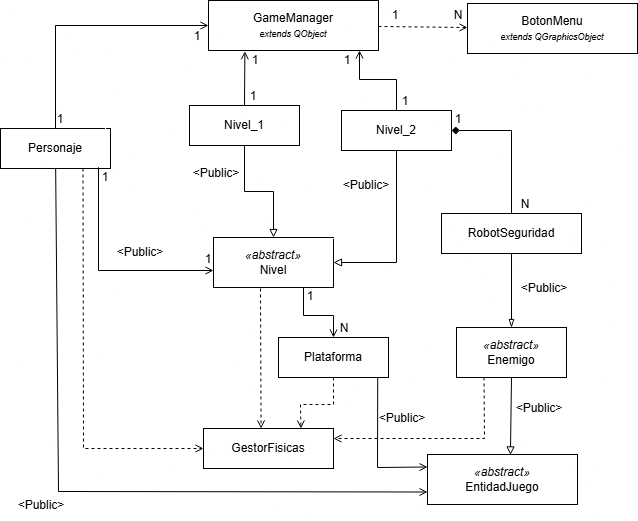

The diagram above was exported from draw.io. Its source (the exported page's mxGraphModel, read from the mxfile embedded in the PNG):
<mxGraphModel dx="1030" dy="663" grid="0" gridSize="10" guides="1" tooltips="1" connect="1" arrows="1" fold="1" page="1" pageScale="1" pageWidth="827" pageHeight="1169" background="light-dark(#FFFFFF,#FFFFFF)" math="0" shadow="0">
  <root>
    <mxCell id="WIyWlLk6GJQsqaUBKTNV-0" />
    <mxCell id="WIyWlLk6GJQsqaUBKTNV-1" parent="WIyWlLk6GJQsqaUBKTNV-0" />
    <mxCell id="io45ijdOflUP-0fpqnuf-0" parent="WIyWlLk6GJQsqaUBKTNV-1" style="rounded=0;whiteSpace=wrap;html=1;fontSize=12;align=center;fillColor=light-dark(#60A917,#FFFFFF);strokeColor=light-dark(#2D7600,#000000);fontColor=light-dark(#FFFFFF,#000000);" value="GameManager&#10;&lt;i style=&quot;font-size:9px&quot;&gt;extends QObject&lt;/i&gt;" vertex="1">
      <mxGeometry height="50" width="170" x="268" y="124" as="geometry" />
    </mxCell>
    <mxCell id="io45ijdOflUP-0fpqnuf-1" parent="WIyWlLk6GJQsqaUBKTNV-1" style="rounded=0;whiteSpace=wrap;html=1;fillColor=light-dark(#D5E8D4,#FFFFFF);strokeColor=light-dark(#82B366,#000000);fontColor=light-dark(#000000,#000000);fontSize=12;align=center;" value="GestorFisicas" vertex="1">
      <mxGeometry height="40" width="130" x="263" y="552" as="geometry" />
    </mxCell>
    <mxCell id="io45ijdOflUP-0fpqnuf-2" parent="WIyWlLk6GJQsqaUBKTNV-1" style="rounded=0;whiteSpace=wrap;html=1;fillColor=light-dark(#D5E8D4,#FFFFFF);strokeColor=light-dark(#82B366,#000000);fontSize=12;align=center;fontColor=light-dark(#000000,#000000);" value="&lt;i&gt;«abstract»&lt;/i&gt;&#10;Nivel" vertex="1">
      <mxGeometry height="50" width="120" x="273" y="361" as="geometry" />
    </mxCell>
    <mxCell id="io45ijdOflUP-0fpqnuf-3" parent="WIyWlLk6GJQsqaUBKTNV-1" style="rounded=0;whiteSpace=wrap;html=1;fillColor=light-dark(#D5E8D4,#FFFFFF);strokeColor=light-dark(#82B366,#000000);fontSize=12;align=center;fontColor=light-dark(#000000,#000000);" value="&lt;i&gt;«abstract»&lt;/i&gt;&#10;EntidadJuego" vertex="1">
      <mxGeometry height="50" width="150" x="487" y="578" as="geometry" />
    </mxCell>
    <mxCell id="io45ijdOflUP-0fpqnuf-4" parent="WIyWlLk6GJQsqaUBKTNV-1" style="rounded=0;whiteSpace=wrap;html=1;fillColor=light-dark(#FFE6CC,#FFFFFF);strokeColor=light-dark(#D6B656,#000000);fontSize=12;align=center;labelBorderColor=light-dark(#000000,#FFFFFF);fontColor=light-dark(#000000,#000000);" value="BotonMenu&#10;&lt;i style=&quot;font-size:9px&quot;&gt;extends QGraphicsObject&lt;/i&gt;" vertex="1">
      <mxGeometry height="50" width="170" x="527" y="127" as="geometry" />
    </mxCell>
    <mxCell id="io45ijdOflUP-0fpqnuf-5" edge="1" parent="WIyWlLk6GJQsqaUBKTNV-1" source="io45ijdOflUP-0fpqnuf-6" style="edgeStyle=orthogonalEdgeStyle;rounded=0;orthogonalLoop=1;jettySize=auto;html=1;entryX=0.5;entryY=0;entryDx=0;entryDy=0;endArrow=block;endFill=0;strokeColor=light-dark(#000000,#000000);" target="io45ijdOflUP-0fpqnuf-2">
      <mxGeometry relative="1" as="geometry" />
    </mxCell>
    <mxCell id="io45ijdOflUP-0fpqnuf-6" parent="WIyWlLk6GJQsqaUBKTNV-1" style="rounded=0;whiteSpace=wrap;html=1;fillColor=light-dark(#D5E8D4,#FFFFFF);strokeColor=light-dark(#82B366,#000000);fontSize=12;align=center;fontColor=light-dark(#000000,#000000);" value="Nivel_1" vertex="1">
      <mxGeometry height="40" width="110" x="249" y="229" as="geometry" />
    </mxCell>
    <mxCell id="io45ijdOflUP-0fpqnuf-7" parent="WIyWlLk6GJQsqaUBKTNV-1" style="rounded=0;whiteSpace=wrap;html=1;fillColor=light-dark(#D5E8D4,#FFFFFF);strokeColor=light-dark(#82B366,#000000);fontSize=12;align=center;fontColor=light-dark(#000000,#000000);" value="&lt;i&gt;«abstract»&lt;/i&gt;&#10;Enemigo" vertex="1">
      <mxGeometry height="50" width="110" x="516" y="451" as="geometry" />
    </mxCell>
    <mxCell id="io45ijdOflUP-0fpqnuf-8" parent="WIyWlLk6GJQsqaUBKTNV-1" style="rounded=0;whiteSpace=wrap;html=1;fillColor=light-dark(#D5E8D4,#FFFFFF);strokeColor=light-dark(#82B366,#000000);fontSize=12;align=center;fontColor=light-dark(#000000,#000000);" value="Plataforma" vertex="1">
      <mxGeometry height="40" width="110" x="338" y="461" as="geometry" />
    </mxCell>
    <mxCell id="io45ijdOflUP-0fpqnuf-9" parent="WIyWlLk6GJQsqaUBKTNV-1" style="rounded=0;whiteSpace=wrap;html=1;fillColor=light-dark(#D5E8D4,#FFFFFF);strokeColor=light-dark(#82B366,#000000);fontSize=12;align=center;fontColor=light-dark(#000000,#000000);" value="RobotSeguridad" vertex="1">
      <mxGeometry height="40" width="140" x="501" y="337" as="geometry" />
    </mxCell>
    <mxCell id="io45ijdOflUP-0fpqnuf-10" edge="1" parent="WIyWlLk6GJQsqaUBKTNV-1" source="io45ijdOflUP-0fpqnuf-23" style="endArrow=block;endFill=0;startArrow=none;rounded=0;strokeColor=light-dark(#2D7600,#000000);entryX=1;entryY=0.5;entryDx=0;entryDy=0;" target="io45ijdOflUP-0fpqnuf-2" value="">
      <mxGeometry relative="1" as="geometry">
        <Array as="points">
          <mxPoint x="456" y="386" />
        </Array>
      </mxGeometry>
    </mxCell>
    <mxCell id="io45ijdOflUP-0fpqnuf-11" edge="1" parent="WIyWlLk6GJQsqaUBKTNV-1" source="io45ijdOflUP-0fpqnuf-22" style="endArrow=open;endFill=0;startArrow=none;rounded=0;strokeColor=light-dark(#000000,#000000);entryX=0;entryY=0.75;entryDx=0;entryDy=0;" target="io45ijdOflUP-0fpqnuf-3" value="">
      <mxGeometry relative="1" as="geometry">
        <Array as="points">
          <mxPoint x="118" y="615" />
        </Array>
      </mxGeometry>
    </mxCell>
    <mxCell id="io45ijdOflUP-0fpqnuf-12" edge="1" parent="WIyWlLk6GJQsqaUBKTNV-1" source="io45ijdOflUP-0fpqnuf-7" style="endArrow=block;endFill=0;startArrow=none;rounded=0;strokeColor=light-dark(#000000,#000000);entryX=0.553;entryY=0.008;entryDx=0;entryDy=0;exitX=0.5;exitY=1;exitDx=0;exitDy=0;entryPerimeter=0;" target="io45ijdOflUP-0fpqnuf-3" value="">
      <mxGeometry relative="1" as="geometry">
        <mxPoint x="560" y="502" as="sourcePoint" />
        <mxPoint x="568" y="580" as="targetPoint" />
      </mxGeometry>
    </mxCell>
    <mxCell id="io45ijdOflUP-0fpqnuf-13" edge="1" parent="WIyWlLk6GJQsqaUBKTNV-1" source="io45ijdOflUP-0fpqnuf-8" style="endArrow=open;endFill=0;startArrow=none;rounded=0;strokeColor=light-dark(#000000,#000000);exitX=0.902;exitY=1.005;exitDx=0;exitDy=0;exitPerimeter=0;entryX=0;entryY=0.25;entryDx=0;entryDy=0;" target="io45ijdOflUP-0fpqnuf-3" value="">
      <mxGeometry relative="1" as="geometry">
        <Array as="points">
          <mxPoint x="437" y="591" />
        </Array>
      </mxGeometry>
    </mxCell>
    <mxCell id="io45ijdOflUP-0fpqnuf-14" edge="1" parent="WIyWlLk6GJQsqaUBKTNV-1" source="io45ijdOflUP-0fpqnuf-9" style="endArrow=blockThin;endFill=0;startArrow=none;rounded=0;strokeColor=light-dark(#000000,#000000);" target="io45ijdOflUP-0fpqnuf-7" value="">
      <mxGeometry relative="1" as="geometry" />
    </mxCell>
    <mxCell id="io45ijdOflUP-0fpqnuf-15" edge="1" parent="WIyWlLk6GJQsqaUBKTNV-1" source="io45ijdOflUP-0fpqnuf-6" style="endArrow=open;endFill=0;startArrow=none;rounded=0;entryX=0.214;entryY=1.016;entryDx=0;entryDy=0;strokeColor=light-dark(#000000,#000000);entryPerimeter=0;exitX=0.5;exitY=0;exitDx=0;exitDy=0;" target="io45ijdOflUP-0fpqnuf-0" value="">
      <mxGeometry relative="1" as="geometry">
        <mxPoint x="301" y="221" as="sourcePoint" />
        <mxPoint x="298" y="137" as="targetPoint" />
      </mxGeometry>
    </mxCell>
    <mxCell id="io45ijdOflUP-0fpqnuf-16" edge="1" parent="WIyWlLk6GJQsqaUBKTNV-1" source="io45ijdOflUP-0fpqnuf-23" style="endArrow=open;endFill=0;startArrow=none;rounded=0;strokeColor=light-dark(#000000,#000000);" value="">
      <mxGeometry relative="1" as="geometry">
        <Array as="points">
          <mxPoint x="456" y="203" />
          <mxPoint x="419" y="203" />
        </Array>
        <mxPoint x="419" y="174" as="targetPoint" />
      </mxGeometry>
    </mxCell>
    <mxCell id="io45ijdOflUP-0fpqnuf-17" edge="1" parent="WIyWlLk6GJQsqaUBKTNV-1" source="io45ijdOflUP-0fpqnuf-22" style="endArrow=open;endFill=0;startArrow=none;fontSize=10;rounded=0;strokeColor=light-dark(#000000,#000000);entryX=0;entryY=0.5;entryDx=0;entryDy=0;" target="io45ijdOflUP-0fpqnuf-0" value="">
      <mxGeometry relative="1" x="-0.2595" y="-62" as="geometry">
        <mxPoint as="offset" />
        <Array as="points">
          <mxPoint x="115" y="149" />
        </Array>
        <mxPoint x="408" y="167" as="targetPoint" />
      </mxGeometry>
    </mxCell>
    <mxCell id="io45ijdOflUP-0fpqnuf-18" edge="1" parent="WIyWlLk6GJQsqaUBKTNV-1" source="io45ijdOflUP-0fpqnuf-0" style="endArrow=open;endFill=0;startArrow=none;rounded=0;strokeColor=light-dark(#000000,#000000);dashed=1;" target="io45ijdOflUP-0fpqnuf-4" value="">
      <mxGeometry relative="1" as="geometry" />
    </mxCell>
    <mxCell id="io45ijdOflUP-0fpqnuf-19" edge="1" parent="WIyWlLk6GJQsqaUBKTNV-1" source="io45ijdOflUP-0fpqnuf-2" style="endArrow=open;endFill=0;startArrow=none;fontSize=10;rounded=0;strokeColor=light-dark(#000000,#000000);exitX=0.75;exitY=1;exitDx=0;exitDy=0;entryX=0.5;entryY=0;entryDx=0;entryDy=0;" target="io45ijdOflUP-0fpqnuf-8" value="">
      <mxGeometry relative="1" x="-0.8152" y="59" as="geometry">
        <mxPoint as="offset" />
        <Array as="points">
          <mxPoint x="363" y="439" />
          <mxPoint x="393" y="439" />
        </Array>
        <mxPoint x="213" y="432" as="sourcePoint" />
        <mxPoint x="213" y="607" as="targetPoint" />
      </mxGeometry>
    </mxCell>
    <mxCell id="io45ijdOflUP-0fpqnuf-20" edge="1" parent="WIyWlLk6GJQsqaUBKTNV-1" source="io45ijdOflUP-0fpqnuf-9" style="endArrow=diamond;endFill=1;startArrow=none;fontSize=10;rounded=0;strokeColor=light-dark(#000000,#000000);exitX=0.5;exitY=0;exitDx=0;exitDy=0;" target="io45ijdOflUP-0fpqnuf-23" value="">
      <mxGeometry relative="1" x="-0.1022" y="-8" as="geometry">
        <mxPoint as="offset" />
        <Array as="points">
          <mxPoint x="571" y="254" />
        </Array>
        <mxPoint x="556" y="336" as="sourcePoint" />
      </mxGeometry>
    </mxCell>
    <mxCell id="io45ijdOflUP-0fpqnuf-21" edge="1" parent="WIyWlLk6GJQsqaUBKTNV-1" style="endArrow=open;endFill=0;startArrow=none;dashed=1;fontSize=10;rounded=0;strokeColor=light-dark(#000000,#000000);entryX=0.443;entryY=0;entryDx=0;entryDy=0;entryPerimeter=0;" target="io45ijdOflUP-0fpqnuf-1" value="">
      <mxGeometry relative="1" x="-0.0034" as="geometry">
        <mxPoint as="offset" />
        <mxPoint x="320" y="412" as="sourcePoint" />
      </mxGeometry>
    </mxCell>
    <mxCell id="io45ijdOflUP-0fpqnuf-22" parent="WIyWlLk6GJQsqaUBKTNV-1" style="rounded=0;whiteSpace=wrap;html=1;fillColor=light-dark(#D5E8D4,#FFFFFF);strokeColor=light-dark(#82B366,#000000);fontSize=12;align=center;fontColor=light-dark(#000000,#000000);" value="Personaje" vertex="1">
      <mxGeometry height="40" width="110" x="60" y="252" as="geometry" />
    </mxCell>
    <mxCell id="io45ijdOflUP-0fpqnuf-23" parent="WIyWlLk6GJQsqaUBKTNV-1" style="rounded=0;whiteSpace=wrap;html=1;fillColor=light-dark(#D5E8D4,#FFFFFF);strokeColor=light-dark(#82B366,#000000);fontSize=12;align=center;fontColor=light-dark(#000000,#000000);" value="Nivel_2" vertex="1">
      <mxGeometry height="40" width="110" x="401" y="234" as="geometry" />
    </mxCell>
    <mxCell id="io45ijdOflUP-0fpqnuf-24" edge="1" parent="WIyWlLk6GJQsqaUBKTNV-1" source="io45ijdOflUP-0fpqnuf-22" style="endArrow=open;html=1;rounded=0;exitX=0.891;exitY=0.97;exitDx=0;exitDy=0;endFill=0;startSize=6;endSize=6;strokeColor=light-dark(#000000,#000000);exitPerimeter=0;" value="">
      <mxGeometry height="50" relative="1" width="50" as="geometry">
        <Array as="points">
          <mxPoint x="158" y="394" />
        </Array>
        <mxPoint x="388" y="447" as="sourcePoint" />
        <mxPoint x="273" y="394" as="targetPoint" />
      </mxGeometry>
    </mxCell>
    <mxCell id="io45ijdOflUP-0fpqnuf-25" edge="1" parent="WIyWlLk6GJQsqaUBKTNV-1" source="io45ijdOflUP-0fpqnuf-22" style="endArrow=open;endFill=0;startArrow=none;dashed=1;fontSize=10;rounded=0;exitX=0.75;exitY=1;exitDx=0;exitDy=0;strokeColor=light-dark(#000000,#000000);entryX=0;entryY=0.5;entryDx=0;entryDy=0;" target="io45ijdOflUP-0fpqnuf-1" value="">
      <mxGeometry relative="1" x="1" y="82" as="geometry">
        <mxPoint y="2" as="offset" />
        <Array as="points">
          <mxPoint x="143" y="572" />
        </Array>
        <mxPoint x="317" y="397" as="sourcePoint" />
        <mxPoint x="393" y="539" as="targetPoint" />
      </mxGeometry>
    </mxCell>
    <mxCell id="io45ijdOflUP-0fpqnuf-33" parent="WIyWlLk6GJQsqaUBKTNV-1" style="text;html=1;whiteSpace=wrap;strokeColor=none;fillColor=none;align=center;verticalAlign=middle;rounded=0;" value="&lt;font style=&quot;color: light-dark(rgb(0, 0, 0), rgb(0, 0, 0));&quot;&gt;N&lt;/font&gt;" vertex="1">
      <mxGeometry height="18" width="22" x="393" y="443" as="geometry" />
    </mxCell>
    <mxCell id="io45ijdOflUP-0fpqnuf-36" parent="WIyWlLk6GJQsqaUBKTNV-1" style="text;html=1;whiteSpace=wrap;strokeColor=none;fillColor=none;align=center;verticalAlign=middle;rounded=0;" value="&lt;font style=&quot;color: light-dark(rgb(0, 0, 0), rgb(0, 0, 0));&quot;&gt;1&lt;/font&gt;" vertex="1">
      <mxGeometry height="18" width="22" x="257" y="374" as="geometry" />
    </mxCell>
    <mxCell id="TSlyuNB1hD03wWQyI_8U-4" edge="1" parent="WIyWlLk6GJQsqaUBKTNV-1" source="io45ijdOflUP-0fpqnuf-37" style="edgeStyle=orthogonalEdgeStyle;rounded=0;orthogonalLoop=1;jettySize=auto;html=1;" target="io45ijdOflUP-0fpqnuf-40" value="">
      <mxGeometry relative="1" as="geometry" />
    </mxCell>
    <mxCell id="io45ijdOflUP-0fpqnuf-37" parent="WIyWlLk6GJQsqaUBKTNV-1" style="text;html=1;whiteSpace=wrap;strokeColor=none;fillColor=none;align=center;verticalAlign=middle;rounded=0;" value="&lt;font style=&quot;color: light-dark(rgb(0, 0, 0), rgb(0, 0, 0));&quot;&gt;1&lt;/font&gt;" vertex="1">
      <mxGeometry height="18" width="22" x="302" y="211" as="geometry" />
    </mxCell>
    <mxCell id="io45ijdOflUP-0fpqnuf-39" parent="WIyWlLk6GJQsqaUBKTNV-1" style="text;html=1;whiteSpace=wrap;strokeColor=none;fillColor=none;align=center;verticalAlign=middle;rounded=0;" value="&lt;font style=&quot;color: light-dark(rgb(0, 0, 0), rgb(0, 0, 0));&quot;&gt;1&lt;/font&gt;" vertex="1">
      <mxGeometry height="18" width="22" x="454" y="216" as="geometry" />
    </mxCell>
    <mxCell id="io45ijdOflUP-0fpqnuf-40" parent="WIyWlLk6GJQsqaUBKTNV-1" style="text;html=1;whiteSpace=wrap;strokeColor=none;fillColor=none;align=center;verticalAlign=middle;rounded=0;" value="&lt;font style=&quot;color: light-dark(rgb(0, 0, 0), rgb(0, 0, 0));&quot;&gt;1&lt;/font&gt;" vertex="1">
      <mxGeometry height="18" width="22" x="154" y="292" as="geometry" />
    </mxCell>
    <mxCell id="io45ijdOflUP-0fpqnuf-41" parent="WIyWlLk6GJQsqaUBKTNV-1" style="text;html=1;whiteSpace=wrap;strokeColor=none;fillColor=none;align=center;verticalAlign=middle;rounded=0;" value="&lt;font style=&quot;color: light-dark(rgb(0, 0, 0), rgb(0, 0, 0));&quot;&gt;1&lt;/font&gt;" vertex="1">
      <mxGeometry height="18" width="22" x="396" y="175" as="geometry" />
    </mxCell>
    <mxCell id="io45ijdOflUP-0fpqnuf-42" parent="WIyWlLk6GJQsqaUBKTNV-1" style="text;html=1;whiteSpace=wrap;strokeColor=none;fillColor=none;align=center;verticalAlign=middle;rounded=0;" value="&lt;font style=&quot;color: light-dark(rgb(0, 0, 0), rgb(0, 0, 0));&quot;&gt;1&lt;/font&gt;" vertex="1">
      <mxGeometry height="18" width="22" x="109" y="234" as="geometry" />
    </mxCell>
    <mxCell id="io45ijdOflUP-0fpqnuf-43" parent="WIyWlLk6GJQsqaUBKTNV-1" style="text;html=1;whiteSpace=wrap;strokeColor=none;fillColor=none;align=center;verticalAlign=middle;rounded=0;" value="&lt;font style=&quot;color: light-dark(rgb(0, 0, 0), rgb(0, 0, 0));&quot;&gt;1&lt;/font&gt;" vertex="1">
      <mxGeometry height="18" width="22" x="304" y="175" as="geometry" />
    </mxCell>
    <mxCell id="io45ijdOflUP-0fpqnuf-44" parent="WIyWlLk6GJQsqaUBKTNV-1" style="text;html=1;whiteSpace=wrap;strokeColor=none;fillColor=none;align=center;verticalAlign=middle;rounded=0;" value="&lt;font style=&quot;color: light-dark(rgb(0, 0, 0), rgb(0, 0, 0));&quot;&gt;1&lt;/font&gt;" vertex="1">
      <mxGeometry height="18" width="22" x="507" y="234" as="geometry" />
    </mxCell>
    <mxCell id="io45ijdOflUP-0fpqnuf-45" parent="WIyWlLk6GJQsqaUBKTNV-1" style="text;html=1;whiteSpace=wrap;strokeColor=none;fillColor=none;align=center;verticalAlign=middle;rounded=0;" value="&lt;font style=&quot;color: light-dark(rgb(0, 0, 0), rgb(0, 0, 0));&quot;&gt;N&lt;/font&gt;" vertex="1">
      <mxGeometry height="18" width="22" x="574" y="319" as="geometry" />
    </mxCell>
    <mxCell id="io45ijdOflUP-0fpqnuf-55" parent="WIyWlLk6GJQsqaUBKTNV-1" style="text;html=1;whiteSpace=wrap;strokeColor=none;fillColor=none;align=center;verticalAlign=middle;rounded=0;" value="&lt;font style=&quot;color: light-dark(rgb(0, 0, 0), rgb(0, 0, 0));&quot;&gt;1&lt;/font&gt;" vertex="1">
      <mxGeometry height="18" width="22" x="246" y="151" as="geometry" />
    </mxCell>
    <mxCell id="io45ijdOflUP-0fpqnuf-56" parent="WIyWlLk6GJQsqaUBKTNV-1" style="text;html=1;whiteSpace=wrap;strokeColor=none;fillColor=none;align=center;verticalAlign=middle;rounded=0;" value="&lt;font style=&quot;color: light-dark(rgb(0, 0, 0), rgb(0, 0, 0));&quot;&gt;1&lt;/font&gt;" vertex="1">
      <mxGeometry height="18" width="22" x="359" y="411" as="geometry" />
    </mxCell>
    <mxCell id="oR-CEFYpz2dWZ8maMjy5-4" parent="WIyWlLk6GJQsqaUBKTNV-1" style="text;html=1;whiteSpace=wrap;strokeColor=none;fillColor=none;align=center;verticalAlign=middle;rounded=0;" value="&lt;font style=&quot;color: light-dark(rgb(0, 0, 0), rgb(0, 0, 0));&quot;&gt;1&lt;/font&gt;" vertex="1">
      <mxGeometry height="18" width="22" x="444" y="130" as="geometry" />
    </mxCell>
    <mxCell id="oR-CEFYpz2dWZ8maMjy5-5" parent="WIyWlLk6GJQsqaUBKTNV-1" style="text;html=1;whiteSpace=wrap;strokeColor=none;fillColor=none;align=center;verticalAlign=middle;rounded=0;" value="&lt;font style=&quot;color: light-dark(rgb(0, 0, 0), rgb(0, 0, 0));&quot;&gt;N&lt;/font&gt;" vertex="1">
      <mxGeometry height="18" width="22" x="507" y="130" as="geometry" />
    </mxCell>
    <mxCell id="bHL-sDqNbEIjbcyfyPVI-0" edge="1" parent="WIyWlLk6GJQsqaUBKTNV-1" style="endArrow=classic;html=1;rounded=0;" value="">
      <mxGeometry height="50" relative="1" width="50" as="geometry">
        <mxPoint x="388" y="367" as="sourcePoint" />
        <mxPoint x="438" y="317" as="targetPoint" />
      </mxGeometry>
    </mxCell>
    <mxCell id="bHL-sDqNbEIjbcyfyPVI-1" edge="1" parent="WIyWlLk6GJQsqaUBKTNV-1" source="io45ijdOflUP-0fpqnuf-7" style="endArrow=open;html=1;rounded=0;exitX=0.25;exitY=1;exitDx=0;exitDy=0;entryX=1;entryY=0.25;entryDx=0;entryDy=0;dashed=1;strokeColor=light-dark(#000000,#000000);endFill=0;" target="io45ijdOflUP-0fpqnuf-1" value="">
      <mxGeometry height="50" relative="1" width="50" as="geometry">
        <Array as="points">
          <mxPoint x="544" y="562" />
        </Array>
        <mxPoint x="492" y="524" as="sourcePoint" />
        <mxPoint x="442" y="574" as="targetPoint" />
      </mxGeometry>
    </mxCell>
    <mxCell id="bHL-sDqNbEIjbcyfyPVI-2" edge="1" parent="WIyWlLk6GJQsqaUBKTNV-1" source="io45ijdOflUP-0fpqnuf-8" style="endArrow=open;html=1;rounded=0;strokeColor=light-dark(#000000,#000000);exitX=0.5;exitY=1;exitDx=0;exitDy=0;entryX=0.75;entryY=0;entryDx=0;entryDy=0;dashed=1;endFill=0;" target="io45ijdOflUP-0fpqnuf-1" value="">
      <mxGeometry height="50" relative="1" width="50" as="geometry">
        <Array as="points">
          <mxPoint x="393" y="528" />
          <mxPoint x="360" y="528" />
        </Array>
        <mxPoint x="388" y="367" as="sourcePoint" />
        <mxPoint x="438" y="317" as="targetPoint" />
      </mxGeometry>
    </mxCell>
    <mxCell id="TSlyuNB1hD03wWQyI_8U-7" parent="WIyWlLk6GJQsqaUBKTNV-1" style="text;html=1;whiteSpace=wrap;strokeColor=none;fillColor=none;align=center;verticalAlign=middle;rounded=0;fontColor=light-dark(#000000,#000000);" value="&amp;lt;Public&amp;gt;" vertex="1">
      <mxGeometry height="30" width="60" x="170" y="361" as="geometry" />
    </mxCell>
    <mxCell id="TSlyuNB1hD03wWQyI_8U-8" parent="WIyWlLk6GJQsqaUBKTNV-1" style="text;html=1;whiteSpace=wrap;strokeColor=none;fillColor=none;align=center;verticalAlign=middle;rounded=0;fontColor=light-dark(#000000,#000000);" value="&amp;lt;Public&amp;gt;" vertex="1">
      <mxGeometry height="30" width="60" x="569" y="517" as="geometry" />
    </mxCell>
    <mxCell id="TSlyuNB1hD03wWQyI_8U-9" parent="WIyWlLk6GJQsqaUBKTNV-1" style="text;html=1;whiteSpace=wrap;strokeColor=none;fillColor=none;align=center;verticalAlign=middle;rounded=0;fontColor=light-dark(#000000,#000000);" value="&amp;lt;Public&amp;gt;" vertex="1">
      <mxGeometry height="30" width="60" x="574" y="397" as="geometry" />
    </mxCell>
    <mxCell id="TSlyuNB1hD03wWQyI_8U-10" parent="WIyWlLk6GJQsqaUBKTNV-1" style="text;html=1;whiteSpace=wrap;strokeColor=none;fillColor=none;align=center;verticalAlign=middle;rounded=0;fontColor=light-dark(#000000,#000000);" value="&amp;lt;Public&amp;gt;" vertex="1">
      <mxGeometry height="30" width="60" x="71" y="614" as="geometry" />
    </mxCell>
    <mxCell id="TSlyuNB1hD03wWQyI_8U-13" parent="WIyWlLk6GJQsqaUBKTNV-1" style="text;html=1;whiteSpace=wrap;strokeColor=none;fillColor=none;align=center;verticalAlign=middle;rounded=0;fontColor=light-dark(#000000,#000000);" value="&amp;lt;Public&amp;gt;" vertex="1">
      <mxGeometry height="30" width="60" x="246" y="282" as="geometry" />
    </mxCell>
    <mxCell id="TSlyuNB1hD03wWQyI_8U-14" parent="WIyWlLk6GJQsqaUBKTNV-1" style="text;html=1;whiteSpace=wrap;strokeColor=none;fillColor=none;align=center;verticalAlign=middle;rounded=0;fontColor=light-dark(#000000,#000000);" value="&amp;lt;Public&amp;gt;" vertex="1">
      <mxGeometry height="30" width="60" x="396" y="294" as="geometry" />
    </mxCell>
    <mxCell id="TSlyuNB1hD03wWQyI_8U-15" parent="WIyWlLk6GJQsqaUBKTNV-1" style="text;html=1;whiteSpace=wrap;strokeColor=none;fillColor=none;align=center;verticalAlign=middle;rounded=0;fontColor=light-dark(#000000,#000000);" value="&amp;lt;Public&amp;gt;" vertex="1">
      <mxGeometry height="30" width="60" x="432" y="527" as="geometry" />
    </mxCell>
  </root>
</mxGraphModel>